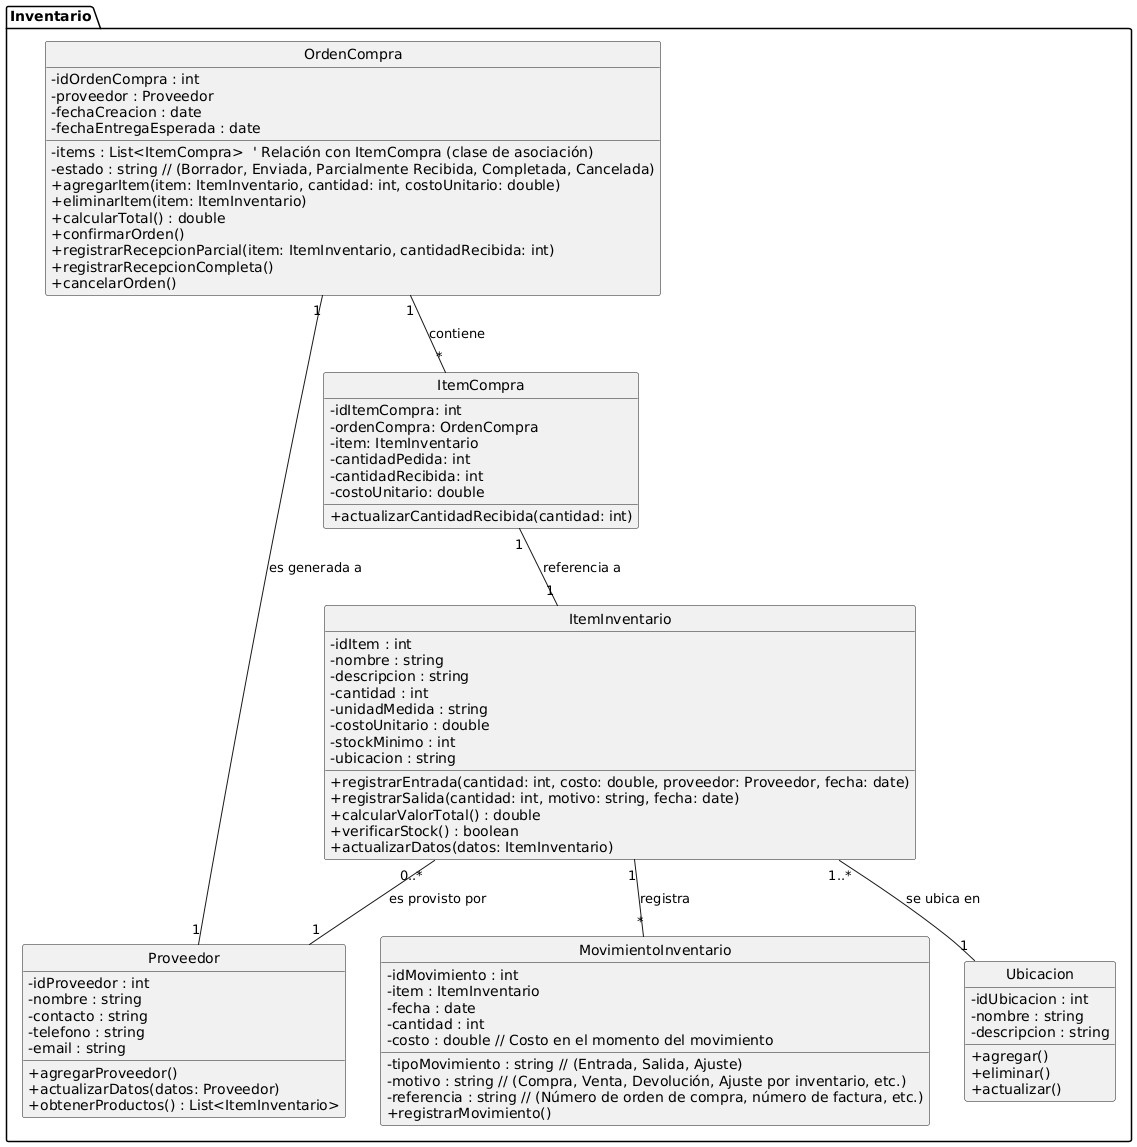

The diagram above was rendered by PlantUML. Its source (embedded in the PNG):
@startuml
' --- Definiciones Generales ---
skinparam classAttributeIconSize 0
hide circle

' --- Módulo Inventario ---
package "Inventario" {
  class ItemInventario {
    - idItem : int
    - nombre : string
    - descripcion : string
    - cantidad : int
    - unidadMedida : string
    - costoUnitario : double
    - stockMinimo : int
    - ubicacion : string
    + registrarEntrada(cantidad: int, costo: double, proveedor: Proveedor, fecha: date)
    + registrarSalida(cantidad: int, motivo: string, fecha: date)
    + calcularValorTotal() : double
    + verificarStock() : boolean
    + actualizarDatos(datos: ItemInventario)
  }

  class Proveedor {
    - idProveedor : int
    - nombre : string
    - contacto : string
    - telefono : string
    - email : string
    + agregarProveedor()
    + actualizarDatos(datos: Proveedor)
    + obtenerProductos() : List<ItemInventario>
  }

  class OrdenCompra {
    - idOrdenCompra : int
    - proveedor : Proveedor
    - fechaCreacion : date
    - fechaEntregaEsperada : date
    - items : List<ItemCompra>  ' Relación con ItemCompra (clase de asociación)
    - estado : string // (Borrador, Enviada, Parcialmente Recibida, Completada, Cancelada)
    + agregarItem(item: ItemInventario, cantidad: int, costoUnitario: double)
    + eliminarItem(item: ItemInventario)
    + calcularTotal() : double
    + confirmarOrden()
    + registrarRecepcionParcial(item: ItemInventario, cantidadRecibida: int)
    + registrarRecepcionCompleta()
    + cancelarOrden()
  }

  class ItemCompra {
      -idItemCompra: int
      -ordenCompra: OrdenCompra
      -item: ItemInventario
      -cantidadPedida: int
      -cantidadRecibida: int
      -costoUnitario: double
      +actualizarCantidadRecibida(cantidad: int)

  }

  class MovimientoInventario {
    - idMovimiento : int
    - item : ItemInventario
    - fecha : date
    - tipoMovimiento : string // (Entrada, Salida, Ajuste)
    - cantidad : int
    - costo : double // Costo en el momento del movimiento
    - motivo : string // (Compra, Venta, Devolución, Ajuste por inventario, etc.)
    - referencia : string // (Número de orden de compra, número de factura, etc.)
    + registrarMovimiento()
  }
    class Ubicacion {
        - idUbicacion : int
        - nombre : string
        - descripcion : string
         + agregar()
         + eliminar()
         + actualizar()
    }


  ItemInventario "0..*" -- "1" Proveedor : es provisto por
  OrdenCompra "1" -- "1" Proveedor : es generada a
  OrdenCompra "1" -- "*" ItemCompra : contiene
  ItemCompra "1" -- "1" ItemInventario : referencia a
  ItemInventario "1" -- "*" MovimientoInventario : registra
  ItemInventario "1..*" -- "1" Ubicacion: se ubica en
}
@enduml